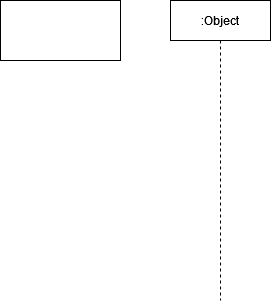

The diagram above was exported from draw.io. Its source (the exported page's mxGraphModel, read from the mxfile embedded in the PNG):
<mxGraphModel dx="1434" dy="754" grid="1" gridSize="10" guides="1" tooltips="1" connect="1" arrows="1" fold="1" page="1" pageScale="1" pageWidth="827" pageHeight="1169" math="0" shadow="0">
  <root>
    <mxCell id="0" />
    <mxCell id="1" parent="0" />
    <mxCell id="cWJ5jjtVlLpWxmGfM1dQ-1" value="" style="rounded=0;whiteSpace=wrap;html=1;" parent="1" vertex="1">
      <mxGeometry x="210" y="210" width="120" height="60" as="geometry" />
    </mxCell>
    <mxCell id="9mAyudJ5EY9VxVcso2qo-1" value=":Object" style="shape=umlLifeline;perimeter=lifelinePerimeter;whiteSpace=wrap;html=1;container=1;dropTarget=0;collapsible=0;recursiveResize=0;outlineConnect=0;portConstraint=eastwest;newEdgeStyle={&quot;curved&quot;:0,&quot;rounded&quot;:0};" vertex="1" parent="1">
      <mxGeometry x="380" y="210" width="100" height="300" as="geometry" />
    </mxCell>
  </root>
</mxGraphModel>